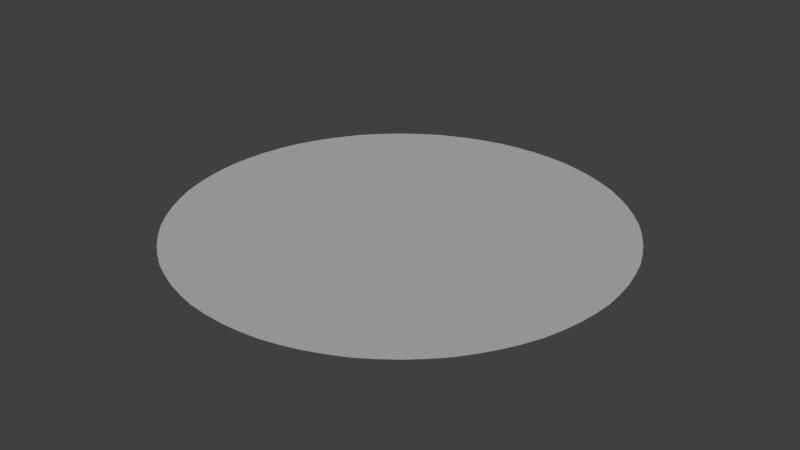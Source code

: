 # Source: floor.blend  (saved by Blender 2.75.0; exported with 4.5.12 LTS)
import bpy
from mathutils import Matrix  # noqa: F401  (used for matrix-valued properties, if any)

bpy.ops.wm.read_factory_settings(use_empty=True)
scene = bpy.context.scene
scene.name = 'Scene'

# ---- collections
col_collection_1 = bpy.data.collections.new('Collection 1'); scene.collection.children.link(col_collection_1)

# ---- materials (node trees are filled in below, after node groups)
mat_material_3_001 = bpy.data.materials.new('material_3.001')
mat_material_3_001.alpha_threshold = 0.0
mat_material_3_001.use_transparent_shadow = False
mat_material_3_001.roughness = 0.5
mat_material_3_001.line_color = (0.0, 0.0, 0.0, 1.0)

# ---- material node trees

# ---- world
world_world = bpy.data.worlds.new('World'); scene.world = world_world
world_world.color = (0.05088, 0.05088, 0.05088)
world_world.use_sun_shadow = False
world_world.sun_shadow_jitter_overblur = 0.0
world_world.cycles.sampling_method = 'MANUAL'
world_world.cycles.sample_map_resolution = 256

# ---- lights
light_hemi = bpy.data.lights.new('Hemi', 'SUN')
light_hemi.transmission_factor = 0.0
light_hemi.angle = 0.1993
light_hemi.energy = 1.0
light_hemi.shadow_buffer_clip_start = 0.5
light_hemi.shadow_soft_size = 0.1
light_hemi.shadow_cascade_max_distance = 1000.0
light_hemi.cycles.use_multiple_importance_sampling = False

# ---- meshes
me_object11 = bpy.data.meshes.new('Object11')
me_object11.from_pydata([(-0.109, 0.0, -0.1889), (-0.1671, 0.0, -0.1402), (-0.2049, 0.0, -0.07459), (-0.2181, 0.0, 1.638e-08), (0.109, 0.0, -0.1889), (0.03787, 0.0, -0.2148), (-0.03787, 0.0, -0.2148), (0.2181, 0.0, -1.656e-08), (0.2049, 0.0, -0.07459), (0.1671, 0.0, -0.1402), (0.109, 0.0, 0.1889), (0.1671, 0.0, 0.1402), (0.2049, 0.0, 0.07459), (-0.109, 0.0, 0.1889), (-0.03787, 0.0, 0.2148), (0.03787, 0.0, 0.2148), (-0.2049, 0.0, 0.07459), (-0.1671, 0.0, 0.1402)], [], [(14, 15, 10, 11, 12, 7, 8, 9, 4, 5, 6, 0, 1, 2, 3, 16, 17, 13)])
_uv = me_object11.uv_layers.new(name='UVMap')
_uv.uv.foreach_set('vector', [0.5, 1.0, 0.671, 0.9698, 0.8214, 0.883, 0.933, 0.75, 0.9924, 0.5868, 0.9924, 0.4132, 0.933, 0.25, 0.8214, 0.117, 0.671, 0.03015, 0.5, 0.0, 0.329, 0.03015, 0.1786, 0.117, 0.06699, 0.25, 0.007596, 0.4132, 0.007596, 0.5868, 0.06699, 0.75, 0.1786, 0.883, 0.329, 0.9698])
me_object11.materials.append(mat_material_3_001)
me_object11.use_remesh_preserve_volume = False
me_object11.use_remesh_preserve_attributes = False
me_object11.use_mirror_vertex_groups = False
me_object11.update()

# ---- objects
ob_hemi = bpy.data.objects.new('Hemi', light_hemi)
ob_object11 = bpy.data.objects.new('Object11', me_object11)

# ---- transforms, parenting, visibility, modifiers, constraints
ob_hemi.location = (0.1892, 3.703, 13.48)
ob_hemi.lineart.crease_threshold = 0.0
ob_object11.location = (0.003463, 0.02351, 0.0233)
ob_object11.rotation_euler = (1.571, -0.0, 0.0)
ob_object11.scale = (-70.22, -70.22, -70.22)
ob_object11.lineart.crease_threshold = 0.0
_m = ob_object11.modifiers.new('Subsurf', 'SUBSURF')
_m.uv_smooth = 'PRESERVE_CORNERS'
_m.quality = 2
_m.show_only_control_edges = False

# ---- collection membership
col_collection_1.objects.link(ob_hemi)
col_collection_1.objects.link(ob_object11)

# ---- scene / render settings (as saved in the file)
scene.frame_start = 1; scene.frame_end = 250; scene.frame_set(1)
scene.render.engine = 'BLENDER_EEVEE_NEXT'
scene.render.resolution_percentage = 50
scene.render.dither_intensity = 0.0
scene.cycles.use_denoising = False
scene.cycles.samples = 10
scene.cycles.sampling_pattern = 'TABULATED_SOBOL'
scene.cycles.light_sampling_threshold = 0.0
scene.cycles.use_adaptive_sampling = False
scene.cycles.use_light_tree = False
scene.cycles.blur_glossy = 0.0
scene.cycles.volume_bounces = 1
scene.cycles.pixel_filter_type = 'GAUSSIAN'
scene.cycles.sample_clamp_indirect = 0.0
scene.view_settings.view_transform = 'Standard'
bpy.context.view_layer.update()

# ---- added for rendering (the .blend has no active camera): camera
cam_auto = bpy.data.cameras.new('AutoCamera')
cam_auto.lens = 50.0
cam_auto.sensor_width = 36.0
cam_auto.clip_end = 1000.0
ob_auto_camera = bpy.data.objects.new('AutoCamera', cam_auto)
scene.collection.objects.link(ob_auto_camera)
ob_auto_camera.location = (39.7763, -47.7039, 31.8415)
ob_auto_camera.rotation_euler = (1.09748, -7.21219e-08, 0.694738)
scene.camera = ob_auto_camera
bpy.context.view_layer.update()
